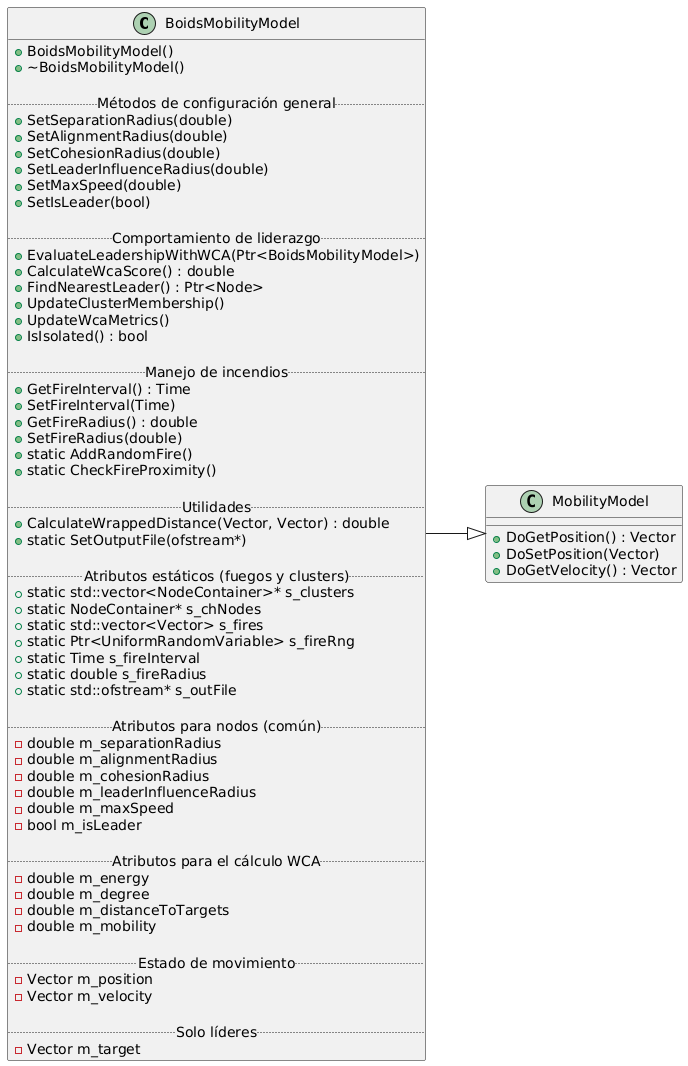

The diagram above was rendered by PlantUML. Its source (embedded in the PNG):
@startuml
left to right direction
class BoidsMobilityModel {
  +BoidsMobilityModel()
  +~BoidsMobilityModel()

  .. Métodos de configuración general ..
  +SetSeparationRadius(double)
  +SetAlignmentRadius(double)
  +SetCohesionRadius(double)
  +SetLeaderInfluenceRadius(double)
  +SetMaxSpeed(double)
  +SetIsLeader(bool)

  .. Comportamiento de liderazgo ..
  +EvaluateLeadershipWithWCA(Ptr<BoidsMobilityModel>)
  +CalculateWcaScore() : double
  +FindNearestLeader() : Ptr<Node>
  +UpdateClusterMembership()
  +UpdateWcaMetrics()
  +IsIsolated() : bool

  .. Manejo de incendios ..
  +GetFireInterval() : Time
  +SetFireInterval(Time)
  +GetFireRadius() : double
  +SetFireRadius(double)
  +static AddRandomFire()
  +static CheckFireProximity()

  .. Utilidades ..
  +CalculateWrappedDistance(Vector, Vector) : double
  +static SetOutputFile(ofstream*)

  .. Atributos estáticos (fuegos y clusters) ..
  +static std::vector<NodeContainer>* s_clusters
  +static NodeContainer* s_chNodes
  +static std::vector<Vector> s_fires
  +static Ptr<UniformRandomVariable> s_fireRng
  +static Time s_fireInterval
  +static double s_fireRadius
  +static std::ofstream* s_outFile

  .. Atributos para nodos (común) ..
  -double m_separationRadius
  -double m_alignmentRadius
  -double m_cohesionRadius
  -double m_leaderInfluenceRadius
  -double m_maxSpeed
  -bool m_isLeader

  .. Atributos para el cálculo WCA ..
  -double m_energy
  -double m_degree
  -double m_distanceToTargets
  -double m_mobility

  .. Estado de movimiento ..
  -Vector m_position
  -Vector m_velocity

  .. Solo líderes ..
  -Vector m_target
}

class MobilityModel {
  +DoGetPosition() : Vector
  +DoSetPosition(Vector)
  +DoGetVelocity() : Vector
}

BoidsMobilityModel --|> MobilityModel
@enduml